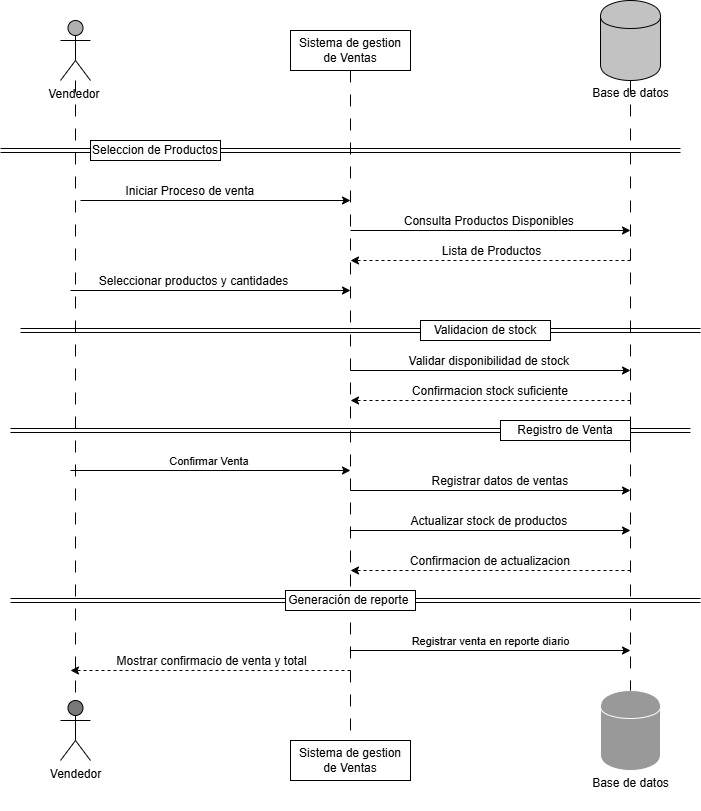

The diagram above was exported from draw.io. Its source (the exported page's mxGraphModel, read from the mxfile embedded in the PNG):
<mxGraphModel dx="1349" dy="779" grid="1" gridSize="10" guides="1" tooltips="1" connect="1" arrows="1" fold="1" page="1" pageScale="1" pageWidth="827" pageHeight="1169" math="0" shadow="0">
  <root>
    <mxCell id="0" />
    <mxCell id="1" parent="0" />
    <mxCell id="2" value="Vendedor&amp;nbsp;" style="shape=umlActor;verticalLabelPosition=bottom;verticalAlign=top;html=1;fillColor=#B0B0B0;" parent="1" vertex="1">
      <mxGeometry x="100" y="90" width="30" height="60" as="geometry" />
    </mxCell>
    <mxCell id="3" value="Vendedor&lt;div&gt;&lt;br&gt;&lt;/div&gt;" style="shape=umlActor;verticalLabelPosition=bottom;verticalAlign=top;html=1;fillColor=#787878;" parent="1" vertex="1">
      <mxGeometry x="100" y="770" width="30" height="60" as="geometry" />
    </mxCell>
    <mxCell id="4" value="" style="shape=cylinder;whiteSpace=wrap;html=1;boundedLbl=1;backgroundOutline=1;fillColor=#C2C2C2;" parent="1" vertex="1">
      <mxGeometry x="640" y="70" width="60" height="80" as="geometry" />
    </mxCell>
    <mxCell id="5" value="" style="shape=cylinder;whiteSpace=wrap;html=1;boundedLbl=1;backgroundOutline=1;strokeColor=#FCFCFC;fillColor=#999999;" parent="1" vertex="1">
      <mxGeometry x="640" y="760" width="60" height="80" as="geometry" />
    </mxCell>
    <mxCell id="8" value="" style="endArrow=none;html=1;entryX=0.5;entryY=0;entryDx=0;entryDy=0;entryPerimeter=0;dashed=1;dashPattern=12 12;endFill=0;" parent="1" source="2" target="3" edge="1">
      <mxGeometry width="50" height="50" relative="1" as="geometry">
        <mxPoint x="400" y="420" as="sourcePoint" />
        <mxPoint x="450" y="370" as="targetPoint" />
      </mxGeometry>
    </mxCell>
    <mxCell id="9" value="" style="endArrow=none;html=1;endFill=0;shape=link;" parent="1" source="28" edge="1">
      <mxGeometry width="50" height="50" relative="1" as="geometry">
        <mxPoint x="730" y="665" as="sourcePoint" />
        <mxPoint x="50" y="670" as="targetPoint" />
      </mxGeometry>
    </mxCell>
    <mxCell id="12" value="" style="endArrow=none;html=1;endFill=0;shape=link;" parent="1" source="16" edge="1">
      <mxGeometry width="50" height="50" relative="1" as="geometry">
        <mxPoint x="720" y="220" as="sourcePoint" />
        <mxPoint x="40" y="220" as="targetPoint" />
      </mxGeometry>
    </mxCell>
    <mxCell id="13" value="Base de datos&lt;div&gt;&lt;br&gt;&lt;/div&gt;" style="text;html=1;align=center;verticalAlign=middle;resizable=0;points=[];autosize=1;strokeColor=none;fillColor=none;" parent="1" vertex="1">
      <mxGeometry x="620" y="150" width="100" height="40" as="geometry" />
    </mxCell>
    <mxCell id="14" value="Base de datos&lt;div&gt;&lt;br&gt;&lt;/div&gt;" style="text;html=1;align=center;verticalAlign=middle;resizable=0;points=[];autosize=1;strokeColor=none;fillColor=none;" parent="1" vertex="1">
      <mxGeometry x="620" y="840" width="100" height="40" as="geometry" />
    </mxCell>
    <mxCell id="15" value="" style="endArrow=none;html=1;entryX=0.5;entryY=0;entryDx=0;entryDy=0;dashed=1;dashPattern=12 12;endFill=0;" parent="1" source="4" target="5" edge="1">
      <mxGeometry width="50" height="50" relative="1" as="geometry">
        <mxPoint x="520" y="150" as="sourcePoint" />
        <mxPoint x="520" y="640" as="targetPoint" />
      </mxGeometry>
    </mxCell>
    <mxCell id="17" value="" style="endArrow=none;html=1;endFill=0;shape=link;" parent="1" target="16" edge="1">
      <mxGeometry width="50" height="50" relative="1" as="geometry">
        <mxPoint x="720" y="220" as="sourcePoint" />
        <mxPoint x="40" y="220" as="targetPoint" />
      </mxGeometry>
    </mxCell>
    <mxCell id="16" value="Seleccion de Productos" style="rounded=0;whiteSpace=wrap;html=1;" parent="1" vertex="1">
      <mxGeometry x="130" y="210" width="130" height="20" as="geometry" />
    </mxCell>
    <mxCell id="18" value="Sistema de gestion de Ventas" style="rounded=0;whiteSpace=wrap;html=1;" parent="1" vertex="1">
      <mxGeometry x="330" y="100" width="120" height="40" as="geometry" />
    </mxCell>
    <mxCell id="19" value="" style="endArrow=none;html=1;dashed=1;dashPattern=12 12;endFill=0;entryX=0.5;entryY=0;entryDx=0;entryDy=0;exitX=0.5;exitY=1;exitDx=0;exitDy=0;" parent="1" source="18" target="20" edge="1">
      <mxGeometry width="50" height="50" relative="1" as="geometry">
        <mxPoint x="390" y="390" as="sourcePoint" />
        <mxPoint x="390" y="740" as="targetPoint" />
      </mxGeometry>
    </mxCell>
    <mxCell id="20" value="Sistema de gestion de Ventas" style="rounded=0;whiteSpace=wrap;html=1;" parent="1" vertex="1">
      <mxGeometry x="330" y="810" width="120" height="40" as="geometry" />
    </mxCell>
    <mxCell id="21" value="" style="endArrow=none;html=1;endFill=0;shape=link;" parent="1" source="23" edge="1">
      <mxGeometry width="50" height="50" relative="1" as="geometry">
        <mxPoint x="740" y="400" as="sourcePoint" />
        <mxPoint x="60" y="400" as="targetPoint" />
      </mxGeometry>
    </mxCell>
    <mxCell id="22" value="" style="endArrow=none;html=1;endFill=0;shape=link;" parent="1" source="25" edge="1">
      <mxGeometry width="50" height="50" relative="1" as="geometry">
        <mxPoint x="730" y="500" as="sourcePoint" />
        <mxPoint x="50" y="500" as="targetPoint" />
      </mxGeometry>
    </mxCell>
    <mxCell id="24" value="" style="endArrow=none;html=1;endFill=0;shape=link;" parent="1" target="23" edge="1">
      <mxGeometry width="50" height="50" relative="1" as="geometry">
        <mxPoint x="740" y="400" as="sourcePoint" />
        <mxPoint x="60" y="400" as="targetPoint" />
      </mxGeometry>
    </mxCell>
    <mxCell id="26" value="" style="endArrow=none;html=1;endFill=0;shape=link;" parent="1" target="25" edge="1">
      <mxGeometry width="50" height="50" relative="1" as="geometry">
        <mxPoint x="730" y="500" as="sourcePoint" />
        <mxPoint x="50" y="500" as="targetPoint" />
      </mxGeometry>
    </mxCell>
    <mxCell id="25" value="Registro de Venta" style="rounded=0;whiteSpace=wrap;html=1;" parent="1" vertex="1">
      <mxGeometry x="540" y="490" width="130" height="20" as="geometry" />
    </mxCell>
    <mxCell id="23" value="Validacion de stock" style="rounded=0;whiteSpace=wrap;html=1;" parent="1" vertex="1">
      <mxGeometry x="460" y="390" width="130" height="20" as="geometry" />
    </mxCell>
    <mxCell id="29" value="" style="endArrow=none;html=1;endFill=0;shape=link;" parent="1" target="28" edge="1">
      <mxGeometry width="50" height="50" relative="1" as="geometry">
        <mxPoint x="740" y="670" as="sourcePoint" />
        <mxPoint x="50" y="665" as="targetPoint" />
      </mxGeometry>
    </mxCell>
    <mxCell id="28" value="Generación de reporte&amp;nbsp;" style="rounded=0;whiteSpace=wrap;html=1;" parent="1" vertex="1">
      <mxGeometry x="325" y="660" width="130" height="20" as="geometry" />
    </mxCell>
    <mxCell id="31" value="" style="endArrow=classic;html=1;" parent="1" edge="1">
      <mxGeometry width="50" height="50" relative="1" as="geometry">
        <mxPoint x="120" y="270" as="sourcePoint" />
        <mxPoint x="390" y="270" as="targetPoint" />
      </mxGeometry>
    </mxCell>
    <mxCell id="33" value="&lt;font style=&quot;font-size: 12px;&quot;&gt;Iniciar Proceso de venta&amp;nbsp;&lt;/font&gt;" style="edgeLabel;html=1;align=center;verticalAlign=middle;resizable=0;points=[];" parent="31" vertex="1" connectable="0">
      <mxGeometry x="-0.1852" relative="1" as="geometry">
        <mxPoint y="-10" as="offset" />
      </mxGeometry>
    </mxCell>
    <mxCell id="32" value="" style="endArrow=classic;html=1;" parent="1" edge="1">
      <mxGeometry width="50" height="50" relative="1" as="geometry">
        <mxPoint x="390" y="300" as="sourcePoint" />
        <mxPoint x="670" y="300" as="targetPoint" />
      </mxGeometry>
    </mxCell>
    <mxCell id="36" value="&lt;font style=&quot;font-size: 12px;&quot;&gt;Consulta Productos Disponibles&amp;nbsp;&lt;/font&gt;" style="edgeLabel;html=1;align=center;verticalAlign=middle;resizable=0;points=[];" parent="32" vertex="1" connectable="0">
      <mxGeometry x="-0.0071" y="1" relative="1" as="geometry">
        <mxPoint y="-9" as="offset" />
      </mxGeometry>
    </mxCell>
    <mxCell id="34" value="" style="endArrow=classic;html=1;dashed=1;" parent="1" edge="1">
      <mxGeometry width="50" height="50" relative="1" as="geometry">
        <mxPoint x="670" y="330" as="sourcePoint" />
        <mxPoint x="390" y="330" as="targetPoint" />
      </mxGeometry>
    </mxCell>
    <mxCell id="37" value="&lt;font style=&quot;font-size: 12px;&quot;&gt;Lista de Productos&lt;/font&gt;" style="edgeLabel;html=1;align=center;verticalAlign=middle;resizable=0;points=[];" parent="34" vertex="1" connectable="0">
      <mxGeometry x="-0.1" y="-1" relative="1" as="geometry">
        <mxPoint x="-14" y="-9" as="offset" />
      </mxGeometry>
    </mxCell>
    <mxCell id="35" value="" style="endArrow=classic;html=1;" parent="1" edge="1">
      <mxGeometry width="50" height="50" relative="1" as="geometry">
        <mxPoint x="110" y="360" as="sourcePoint" />
        <mxPoint x="390" y="360" as="targetPoint" />
      </mxGeometry>
    </mxCell>
    <mxCell id="38" value="&lt;font style=&quot;font-size: 12px;&quot;&gt;Seleccionar productos y cantidades&lt;/font&gt;" style="edgeLabel;html=1;align=center;verticalAlign=middle;resizable=0;points=[];" parent="35" vertex="1" connectable="0">
      <mxGeometry x="-0.1286" y="2" relative="1" as="geometry">
        <mxPoint y="-8" as="offset" />
      </mxGeometry>
    </mxCell>
    <mxCell id="41" value="" style="endArrow=classic;html=1;" parent="1" edge="1">
      <mxGeometry width="50" height="50" relative="1" as="geometry">
        <mxPoint x="390" y="440" as="sourcePoint" />
        <mxPoint x="670" y="440" as="targetPoint" />
      </mxGeometry>
    </mxCell>
    <mxCell id="42" value="&lt;font style=&quot;font-size: 12px;&quot;&gt;Validar disponibilidad de stock&amp;nbsp;&lt;/font&gt;" style="edgeLabel;html=1;align=center;verticalAlign=middle;resizable=0;points=[];" parent="41" vertex="1" connectable="0">
      <mxGeometry x="-0.0071" y="1" relative="1" as="geometry">
        <mxPoint y="-9" as="offset" />
      </mxGeometry>
    </mxCell>
    <mxCell id="43" value="" style="endArrow=classic;html=1;dashed=1;" parent="1" edge="1">
      <mxGeometry width="50" height="50" relative="1" as="geometry">
        <mxPoint x="670" y="470" as="sourcePoint" />
        <mxPoint x="390" y="470" as="targetPoint" />
      </mxGeometry>
    </mxCell>
    <mxCell id="44" value="&lt;font style=&quot;font-size: 12px;&quot;&gt;Confirmacion stock suficiente&amp;nbsp;&lt;/font&gt;" style="edgeLabel;html=1;align=center;verticalAlign=middle;resizable=0;points=[];" parent="43" vertex="1" connectable="0">
      <mxGeometry x="-0.1" y="-1" relative="1" as="geometry">
        <mxPoint x="-14" y="-9" as="offset" />
      </mxGeometry>
    </mxCell>
    <mxCell id="45" value="" style="endArrow=classic;html=1;" parent="1" edge="1">
      <mxGeometry width="50" height="50" relative="1" as="geometry">
        <mxPoint x="110" y="540" as="sourcePoint" />
        <mxPoint x="390" y="540" as="targetPoint" />
      </mxGeometry>
    </mxCell>
    <mxCell id="46" value="Confirmar Venta&amp;nbsp;" style="edgeLabel;html=1;align=center;verticalAlign=middle;resizable=0;points=[];" parent="45" vertex="1" connectable="0">
      <mxGeometry x="-0.0071" y="1" relative="1" as="geometry">
        <mxPoint y="-9" as="offset" />
      </mxGeometry>
    </mxCell>
    <mxCell id="47" value="" style="endArrow=classic;html=1;" parent="1" edge="1">
      <mxGeometry width="50" height="50" relative="1" as="geometry">
        <mxPoint x="390" y="560" as="sourcePoint" />
        <mxPoint x="670" y="560" as="targetPoint" />
      </mxGeometry>
    </mxCell>
    <mxCell id="48" value="&lt;font style=&quot;font-size: 12px;&quot;&gt;Registrar datos de ventas&amp;nbsp;&lt;/font&gt;" style="edgeLabel;html=1;align=center;verticalAlign=middle;resizable=0;points=[];" parent="47" vertex="1" connectable="0">
      <mxGeometry x="-0.0071" y="1" relative="1" as="geometry">
        <mxPoint x="11" y="-9" as="offset" />
      </mxGeometry>
    </mxCell>
    <mxCell id="49" value="" style="endArrow=classic;html=1;" parent="1" edge="1">
      <mxGeometry width="50" height="50" relative="1" as="geometry">
        <mxPoint x="390" y="600" as="sourcePoint" />
        <mxPoint x="670" y="600" as="targetPoint" />
      </mxGeometry>
    </mxCell>
    <mxCell id="50" value="&lt;font style=&quot;font-size: 12px;&quot;&gt;Actualizar stock de productos&amp;nbsp;&lt;/font&gt;" style="edgeLabel;html=1;align=center;verticalAlign=middle;resizable=0;points=[];" parent="49" vertex="1" connectable="0">
      <mxGeometry x="-0.0071" y="1" relative="1" as="geometry">
        <mxPoint y="-9" as="offset" />
      </mxGeometry>
    </mxCell>
    <mxCell id="51" value="" style="endArrow=classic;html=1;dashed=1;" parent="1" edge="1">
      <mxGeometry width="50" height="50" relative="1" as="geometry">
        <mxPoint x="670" y="640" as="sourcePoint" />
        <mxPoint x="390" y="640" as="targetPoint" />
      </mxGeometry>
    </mxCell>
    <mxCell id="52" value="&lt;font style=&quot;font-size: 12px;&quot;&gt;Confirmacion de actualizacion&amp;nbsp;&lt;/font&gt;" style="edgeLabel;html=1;align=center;verticalAlign=middle;resizable=0;points=[];" parent="51" vertex="1" connectable="0">
      <mxGeometry x="-0.1" y="-1" relative="1" as="geometry">
        <mxPoint x="-14" y="-9" as="offset" />
      </mxGeometry>
    </mxCell>
    <mxCell id="53" value="" style="endArrow=classic;html=1;" parent="1" edge="1">
      <mxGeometry width="50" height="50" relative="1" as="geometry">
        <mxPoint x="390" y="720" as="sourcePoint" />
        <mxPoint x="670" y="720" as="targetPoint" />
      </mxGeometry>
    </mxCell>
    <mxCell id="54" value="Registrar venta en reporte diario" style="edgeLabel;html=1;align=center;verticalAlign=middle;resizable=0;points=[];" parent="53" vertex="1" connectable="0">
      <mxGeometry x="-0.0071" y="1" relative="1" as="geometry">
        <mxPoint y="-9" as="offset" />
      </mxGeometry>
    </mxCell>
    <mxCell id="55" value="" style="endArrow=classic;html=1;dashed=1;" parent="1" edge="1">
      <mxGeometry width="50" height="50" relative="1" as="geometry">
        <mxPoint x="390" y="740" as="sourcePoint" />
        <mxPoint x="110" y="740" as="targetPoint" />
      </mxGeometry>
    </mxCell>
    <mxCell id="56" value="&lt;font style=&quot;font-size: 12px;&quot;&gt;Mostrar confirmacio de venta y total&lt;/font&gt;" style="edgeLabel;html=1;align=center;verticalAlign=middle;resizable=0;points=[];" parent="55" vertex="1" connectable="0">
      <mxGeometry x="-0.1" y="-1" relative="1" as="geometry">
        <mxPoint x="-14" y="-9" as="offset" />
      </mxGeometry>
    </mxCell>
  </root>
</mxGraphModel>